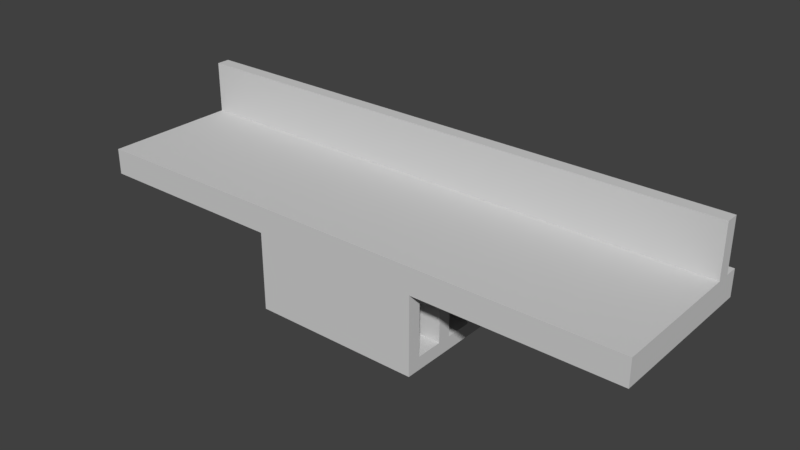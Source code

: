 # Source: tracksegment.blend  (saved by Blender 2.77.0; exported with 4.5.12 LTS)
import bpy
from mathutils import Matrix  # noqa: F401  (used for matrix-valued properties, if any)

bpy.ops.wm.read_factory_settings(use_empty=True)
scene = bpy.context.scene
scene.name = 'Scene'

# ---- collections
col_collection_1 = bpy.data.collections.new('Collection 1'); scene.collection.children.link(col_collection_1)

# ---- materials (node trees are filled in below, after node groups)
mat_0_017 = bpy.data.materials.new('0.017')
mat_0_017.alpha_threshold = 0.0
mat_0_017.use_transparent_shadow = False
mat_0_017.diffuse_color = (0.64, 0.64, 0.64, 1.0)
mat_0_017.specular_color = (0.5, 0.5, 0.5)
mat_0_017.roughness = 0.5
mat_0_017.specular_intensity = 1.0
mat_0_035 = bpy.data.materials.new('0.035')
mat_0_035.alpha_threshold = 0.0
mat_0_035.use_transparent_shadow = False
mat_0_035.diffuse_color = (0.64, 0.64, 0.64, 1.0)
mat_0_035.specular_color = (0.5, 0.5, 0.5)
mat_0_035.roughness = 0.5
mat_0_035.specular_intensity = 1.0
mat_0_002 = bpy.data.materials.new('0.002')
mat_0_002.alpha_threshold = 0.0
mat_0_002.use_transparent_shadow = False
mat_0_002.diffuse_color = (0.64, 0.64, 0.64, 1.0)
mat_0_002.specular_color = (0.5, 0.5, 0.5)
mat_0_002.roughness = 0.5
mat_0_002.specular_intensity = 1.0
mat_0_463 = bpy.data.materials.new('0.463')
mat_0_463.alpha_threshold = 0.0
mat_0_463.use_transparent_shadow = False
mat_0_463.diffuse_color = (0.64, 0.64, 0.64, 1.0)
mat_0_463.specular_color = (0.5, 0.5, 0.5)
mat_0_463.roughness = 0.5
mat_0_463.specular_intensity = 1.0
mat_0_013 = bpy.data.materials.new('0.013')
mat_0_013.alpha_threshold = 0.0
mat_0_013.use_transparent_shadow = False
mat_0_013.diffuse_color = (0.64, 0.64, 0.64, 1.0)
mat_0_013.specular_color = (0.5, 0.5, 0.5)
mat_0_013.roughness = 0.5
mat_0_013.specular_intensity = 1.0
mat_0_010 = bpy.data.materials.new('0.010')
mat_0_010.alpha_threshold = 0.0
mat_0_010.use_transparent_shadow = False
mat_0_010.diffuse_color = (0.64, 0.64, 0.64, 1.0)
mat_0_010.specular_color = (0.5, 0.5, 0.5)
mat_0_010.roughness = 0.5
mat_0_010.specular_intensity = 1.0
mat_0_468 = bpy.data.materials.new('0.468')
mat_0_468.alpha_threshold = 0.0
mat_0_468.use_transparent_shadow = False
mat_0_468.diffuse_color = (0.64, 0.64, 0.64, 1.0)
mat_0_468.specular_color = (0.5, 0.5, 0.5)
mat_0_468.roughness = 0.5
mat_0_468.specular_intensity = 1.0
mat_0_033 = bpy.data.materials.new('0.033')
mat_0_033.alpha_threshold = 0.0
mat_0_033.use_transparent_shadow = False
mat_0_033.diffuse_color = (0.64, 0.64, 0.64, 1.0)
mat_0_033.specular_color = (0.5, 0.5, 0.5)
mat_0_033.roughness = 0.5
mat_0_033.specular_intensity = 1.0
mat_0_059 = bpy.data.materials.new('0.059')
mat_0_059.alpha_threshold = 0.0
mat_0_059.use_transparent_shadow = False
mat_0_059.diffuse_color = (0.64, 0.64, 0.64, 1.0)
mat_0_059.specular_color = (0.5, 0.5, 0.5)
mat_0_059.roughness = 0.5
mat_0_059.specular_intensity = 1.0
mat_0_022 = bpy.data.materials.new('0.022')
mat_0_022.alpha_threshold = 0.0
mat_0_022.use_transparent_shadow = False
mat_0_022.diffuse_color = (0.64, 0.64, 0.64, 1.0)
mat_0_022.specular_color = (0.5, 0.5, 0.5)
mat_0_022.roughness = 0.5
mat_0_022.specular_intensity = 1.0
mat_0_034 = bpy.data.materials.new('0.034')
mat_0_034.alpha_threshold = 0.0
mat_0_034.use_transparent_shadow = False
mat_0_034.diffuse_color = (0.64, 0.64, 0.64, 1.0)
mat_0_034.specular_color = (0.5, 0.5, 0.5)
mat_0_034.roughness = 0.5
mat_0_034.specular_intensity = 1.0
mat_0_049 = bpy.data.materials.new('0.049')
mat_0_049.alpha_threshold = 0.0
mat_0_049.use_transparent_shadow = False
mat_0_049.diffuse_color = (0.64, 0.64, 0.64, 1.0)
mat_0_049.specular_color = (0.5, 0.5, 0.5)
mat_0_049.roughness = 0.5
mat_0_049.specular_intensity = 1.0
mat_0_472 = bpy.data.materials.new('0.472')
mat_0_472.alpha_threshold = 0.0
mat_0_472.use_transparent_shadow = False
mat_0_472.diffuse_color = (0.64, 0.64, 0.64, 1.0)
mat_0_472.specular_color = (0.5, 0.5, 0.5)
mat_0_472.roughness = 0.5
mat_0_472.specular_intensity = 1.0
mat_0_038 = bpy.data.materials.new('0.038')
mat_0_038.alpha_threshold = 0.0
mat_0_038.use_transparent_shadow = False
mat_0_038.diffuse_color = (0.64, 0.64, 0.64, 1.0)
mat_0_038.specular_color = (0.5, 0.5, 0.5)
mat_0_038.roughness = 0.5
mat_0_038.specular_intensity = 1.0
mat_0_051 = bpy.data.materials.new('0.051')
mat_0_051.alpha_threshold = 0.0
mat_0_051.use_transparent_shadow = False
mat_0_051.diffuse_color = (0.64, 0.64, 0.64, 1.0)
mat_0_051.specular_color = (0.5, 0.5, 0.5)
mat_0_051.roughness = 0.5
mat_0_051.specular_intensity = 1.0
mat_0_006 = bpy.data.materials.new('0.006')
mat_0_006.alpha_threshold = 0.0
mat_0_006.use_transparent_shadow = False
mat_0_006.diffuse_color = (0.64, 0.64, 0.64, 1.0)
mat_0_006.specular_color = (0.5, 0.5, 0.5)
mat_0_006.roughness = 0.5
mat_0_006.specular_intensity = 1.0
mat_0_042 = bpy.data.materials.new('0.042')
mat_0_042.alpha_threshold = 0.0
mat_0_042.use_transparent_shadow = False
mat_0_042.diffuse_color = (0.64, 0.64, 0.64, 1.0)
mat_0_042.specular_color = (0.5, 0.5, 0.5)
mat_0_042.roughness = 0.5
mat_0_042.specular_intensity = 1.0
mat_0_464 = bpy.data.materials.new('0.464')
mat_0_464.alpha_threshold = 0.0
mat_0_464.use_transparent_shadow = False
mat_0_464.diffuse_color = (0.64, 0.64, 0.64, 1.0)
mat_0_464.specular_color = (0.5, 0.5, 0.5)
mat_0_464.roughness = 0.5
mat_0_464.specular_intensity = 1.0
mat_0_001 = bpy.data.materials.new('0.001')
mat_0_001.alpha_threshold = 0.0
mat_0_001.use_transparent_shadow = False
mat_0_001.diffuse_color = (0.64, 0.64, 0.64, 1.0)
mat_0_001.specular_color = (0.5, 0.5, 0.5)
mat_0_001.roughness = 0.5
mat_0_001.specular_intensity = 1.0
mat_0_007 = bpy.data.materials.new('0.007')
mat_0_007.alpha_threshold = 0.0
mat_0_007.use_transparent_shadow = False
mat_0_007.diffuse_color = (0.64, 0.64, 0.64, 1.0)
mat_0_007.specular_color = (0.5, 0.5, 0.5)
mat_0_007.roughness = 0.5
mat_0_007.specular_intensity = 1.0
mat_0_048 = bpy.data.materials.new('0.048')
mat_0_048.alpha_threshold = 0.0
mat_0_048.use_transparent_shadow = False
mat_0_048.diffuse_color = (0.64, 0.64, 0.64, 1.0)
mat_0_048.specular_color = (0.5, 0.5, 0.5)
mat_0_048.roughness = 0.5
mat_0_048.specular_intensity = 1.0
mat_0_461 = bpy.data.materials.new('0.461')
mat_0_461.alpha_threshold = 0.0
mat_0_461.use_transparent_shadow = False
mat_0_461.diffuse_color = (0.64, 0.64, 0.64, 1.0)
mat_0_461.specular_color = (0.5, 0.5, 0.5)
mat_0_461.roughness = 0.5
mat_0_461.specular_intensity = 1.0
mat_0_470 = bpy.data.materials.new('0.470')
mat_0_470.alpha_threshold = 0.0
mat_0_470.use_transparent_shadow = False
mat_0_470.diffuse_color = (0.64, 0.64, 0.64, 1.0)
mat_0_470.specular_color = (0.5, 0.5, 0.5)
mat_0_470.roughness = 0.5
mat_0_470.specular_intensity = 1.0
mat_0_008 = bpy.data.materials.new('0.008')
mat_0_008.alpha_threshold = 0.0
mat_0_008.use_transparent_shadow = False
mat_0_008.diffuse_color = (0.64, 0.64, 0.64, 1.0)
mat_0_008.specular_color = (0.5, 0.5, 0.5)
mat_0_008.roughness = 0.5
mat_0_008.specular_intensity = 1.0
mat_0_009 = bpy.data.materials.new('0.009')
mat_0_009.alpha_threshold = 0.0
mat_0_009.use_transparent_shadow = False
mat_0_009.diffuse_color = (0.64, 0.64, 0.64, 1.0)
mat_0_009.specular_color = (0.5, 0.5, 0.5)
mat_0_009.roughness = 0.5
mat_0_009.specular_intensity = 1.0
mat_0_014 = bpy.data.materials.new('0.014')
mat_0_014.alpha_threshold = 0.0
mat_0_014.use_transparent_shadow = False
mat_0_014.diffuse_color = (0.64, 0.64, 0.64, 1.0)
mat_0_014.specular_color = (0.5, 0.5, 0.5)
mat_0_014.roughness = 0.5
mat_0_014.specular_intensity = 1.0
mat_0_462 = bpy.data.materials.new('0.462')
mat_0_462.alpha_threshold = 0.0
mat_0_462.use_transparent_shadow = False
mat_0_462.diffuse_color = (0.64, 0.64, 0.64, 1.0)
mat_0_462.specular_color = (0.5, 0.5, 0.5)
mat_0_462.roughness = 0.5
mat_0_462.specular_intensity = 1.0
mat_0_476 = bpy.data.materials.new('0.476')
mat_0_476.alpha_threshold = 0.0
mat_0_476.use_transparent_shadow = False
mat_0_476.diffuse_color = (0.64, 0.64, 0.64, 1.0)
mat_0_476.specular_color = (0.5, 0.5, 0.5)
mat_0_476.roughness = 0.5
mat_0_476.specular_intensity = 1.0
mat_0_063 = bpy.data.materials.new('0.063')
mat_0_063.alpha_threshold = 0.0
mat_0_063.use_transparent_shadow = False
mat_0_063.diffuse_color = (0.64, 0.64, 0.64, 1.0)
mat_0_063.specular_color = (0.5, 0.5, 0.5)
mat_0_063.roughness = 0.5
mat_0_063.specular_intensity = 1.0
mat_0_016 = bpy.data.materials.new('0.016')
mat_0_016.alpha_threshold = 0.0
mat_0_016.use_transparent_shadow = False
mat_0_016.diffuse_color = (0.64, 0.64, 0.64, 1.0)
mat_0_016.specular_color = (0.5, 0.5, 0.5)
mat_0_016.roughness = 0.5
mat_0_016.specular_intensity = 1.0
mat_0_043 = bpy.data.materials.new('0.043')
mat_0_043.alpha_threshold = 0.0
mat_0_043.use_transparent_shadow = False
mat_0_043.diffuse_color = (0.64, 0.64, 0.64, 1.0)
mat_0_043.specular_color = (0.5, 0.5, 0.5)
mat_0_043.roughness = 0.5
mat_0_043.specular_intensity = 1.0
mat_0_041 = bpy.data.materials.new('0.041')
mat_0_041.alpha_threshold = 0.0
mat_0_041.use_transparent_shadow = False
mat_0_041.diffuse_color = (0.64, 0.64, 0.64, 1.0)
mat_0_041.specular_color = (0.5, 0.5, 0.5)
mat_0_041.roughness = 0.5
mat_0_041.specular_intensity = 1.0
mat_0_018 = bpy.data.materials.new('0.018')
mat_0_018.alpha_threshold = 0.0
mat_0_018.use_transparent_shadow = False
mat_0_018.diffuse_color = (0.64, 0.64, 0.64, 1.0)
mat_0_018.specular_color = (0.5, 0.5, 0.5)
mat_0_018.roughness = 0.5
mat_0_018.specular_intensity = 1.0
mat_0_012 = bpy.data.materials.new('0.012')
mat_0_012.alpha_threshold = 0.0
mat_0_012.use_transparent_shadow = False
mat_0_012.diffuse_color = (0.64, 0.64, 0.64, 1.0)
mat_0_012.specular_color = (0.5, 0.5, 0.5)
mat_0_012.roughness = 0.5
mat_0_012.specular_intensity = 1.0
mat_0_021 = bpy.data.materials.new('0.021')
mat_0_021.alpha_threshold = 0.0
mat_0_021.use_transparent_shadow = False
mat_0_021.diffuse_color = (0.64, 0.64, 0.64, 1.0)
mat_0_021.specular_color = (0.5, 0.5, 0.5)
mat_0_021.roughness = 0.5
mat_0_021.specular_intensity = 1.0
mat_0_477 = bpy.data.materials.new('0.477')
mat_0_477.alpha_threshold = 0.0
mat_0_477.use_transparent_shadow = False
mat_0_477.diffuse_color = (0.64, 0.64, 0.64, 1.0)
mat_0_477.specular_color = (0.5, 0.5, 0.5)
mat_0_477.roughness = 0.5
mat_0_477.specular_intensity = 1.0
mat_0_466 = bpy.data.materials.new('0.466')
mat_0_466.alpha_threshold = 0.0
mat_0_466.use_transparent_shadow = False
mat_0_466.diffuse_color = (0.64, 0.64, 0.64, 1.0)
mat_0_466.specular_color = (0.5, 0.5, 0.5)
mat_0_466.roughness = 0.5
mat_0_466.specular_intensity = 1.0
mat_0_060 = bpy.data.materials.new('0.060')
mat_0_060.alpha_threshold = 0.0
mat_0_060.use_transparent_shadow = False
mat_0_060.diffuse_color = (0.64, 0.64, 0.64, 1.0)
mat_0_060.specular_color = (0.5, 0.5, 0.5)
mat_0_060.roughness = 0.5
mat_0_060.specular_intensity = 1.0
mat_0_473 = bpy.data.materials.new('0.473')
mat_0_473.alpha_threshold = 0.0
mat_0_473.use_transparent_shadow = False
mat_0_473.diffuse_color = (0.64, 0.64, 0.64, 1.0)
mat_0_473.specular_color = (0.5, 0.5, 0.5)
mat_0_473.roughness = 0.5
mat_0_473.specular_intensity = 1.0
mat_0_465 = bpy.data.materials.new('0.465')
mat_0_465.alpha_threshold = 0.0
mat_0_465.use_transparent_shadow = False
mat_0_465.diffuse_color = (0.64, 0.64, 0.64, 1.0)
mat_0_465.specular_color = (0.5, 0.5, 0.5)
mat_0_465.roughness = 0.5
mat_0_465.specular_intensity = 1.0
mat_0_058 = bpy.data.materials.new('0.058')
mat_0_058.alpha_threshold = 0.0
mat_0_058.use_transparent_shadow = False
mat_0_058.diffuse_color = (0.64, 0.64, 0.64, 1.0)
mat_0_058.specular_color = (0.5, 0.5, 0.5)
mat_0_058.roughness = 0.5
mat_0_058.specular_intensity = 1.0
mat_0_480 = bpy.data.materials.new('0.480')
mat_0_480.alpha_threshold = 0.0
mat_0_480.use_transparent_shadow = False
mat_0_480.diffuse_color = (0.64, 0.64, 0.64, 1.0)
mat_0_480.specular_color = (0.5, 0.5, 0.5)
mat_0_480.roughness = 0.5
mat_0_480.specular_intensity = 1.0
mat_0_061 = bpy.data.materials.new('0.061')
mat_0_061.alpha_threshold = 0.0
mat_0_061.use_transparent_shadow = False
mat_0_061.diffuse_color = (0.64, 0.64, 0.64, 1.0)
mat_0_061.specular_color = (0.5, 0.5, 0.5)
mat_0_061.roughness = 0.5
mat_0_061.specular_intensity = 1.0
mat_0_046 = bpy.data.materials.new('0.046')
mat_0_046.alpha_threshold = 0.0
mat_0_046.use_transparent_shadow = False
mat_0_046.diffuse_color = (0.64, 0.64, 0.64, 1.0)
mat_0_046.specular_color = (0.5, 0.5, 0.5)
mat_0_046.roughness = 0.5
mat_0_046.specular_intensity = 1.0
mat_0_029 = bpy.data.materials.new('0.029')
mat_0_029.alpha_threshold = 0.0
mat_0_029.use_transparent_shadow = False
mat_0_029.diffuse_color = (0.64, 0.64, 0.64, 1.0)
mat_0_029.specular_color = (0.5, 0.5, 0.5)
mat_0_029.roughness = 0.5
mat_0_029.specular_intensity = 1.0
mat_0_478 = bpy.data.materials.new('0.478')
mat_0_478.alpha_threshold = 0.0
mat_0_478.use_transparent_shadow = False
mat_0_478.diffuse_color = (0.64, 0.64, 0.64, 1.0)
mat_0_478.specular_color = (0.5, 0.5, 0.5)
mat_0_478.roughness = 0.5
mat_0_478.specular_intensity = 1.0
mat_0_011 = bpy.data.materials.new('0.011')
mat_0_011.alpha_threshold = 0.0
mat_0_011.use_transparent_shadow = False
mat_0_011.diffuse_color = (0.64, 0.64, 0.64, 1.0)
mat_0_011.specular_color = (0.5, 0.5, 0.5)
mat_0_011.roughness = 0.5
mat_0_011.specular_intensity = 1.0
mat_0_019 = bpy.data.materials.new('0.019')
mat_0_019.alpha_threshold = 0.0
mat_0_019.use_transparent_shadow = False
mat_0_019.diffuse_color = (0.64, 0.64, 0.64, 1.0)
mat_0_019.specular_color = (0.5, 0.5, 0.5)
mat_0_019.roughness = 0.5
mat_0_019.specular_intensity = 1.0
mat_0_023 = bpy.data.materials.new('0.023')
mat_0_023.alpha_threshold = 0.0
mat_0_023.use_transparent_shadow = False
mat_0_023.diffuse_color = (0.64, 0.64, 0.64, 1.0)
mat_0_023.specular_color = (0.5, 0.5, 0.5)
mat_0_023.roughness = 0.5
mat_0_023.specular_intensity = 1.0
mat_0_467 = bpy.data.materials.new('0.467')
mat_0_467.alpha_threshold = 0.0
mat_0_467.use_transparent_shadow = False
mat_0_467.diffuse_color = (0.64, 0.64, 0.64, 1.0)
mat_0_467.specular_color = (0.5, 0.5, 0.5)
mat_0_467.roughness = 0.5
mat_0_467.specular_intensity = 1.0
mat_0_469 = bpy.data.materials.new('0.469')
mat_0_469.alpha_threshold = 0.0
mat_0_469.use_transparent_shadow = False
mat_0_469.diffuse_color = (0.64, 0.64, 0.64, 1.0)
mat_0_469.specular_color = (0.5, 0.5, 0.5)
mat_0_469.roughness = 0.5
mat_0_469.specular_intensity = 1.0
mat_0_056 = bpy.data.materials.new('0.056')
mat_0_056.alpha_threshold = 0.0
mat_0_056.use_transparent_shadow = False
mat_0_056.diffuse_color = (0.64, 0.64, 0.64, 1.0)
mat_0_056.specular_color = (0.5, 0.5, 0.5)
mat_0_056.roughness = 0.5
mat_0_056.specular_intensity = 1.0
mat_0_047 = bpy.data.materials.new('0.047')
mat_0_047.alpha_threshold = 0.0
mat_0_047.use_transparent_shadow = False
mat_0_047.diffuse_color = (0.64, 0.64, 0.64, 1.0)
mat_0_047.specular_color = (0.5, 0.5, 0.5)
mat_0_047.roughness = 0.5
mat_0_047.specular_intensity = 1.0
mat_0_036 = bpy.data.materials.new('0.036')
mat_0_036.alpha_threshold = 0.0
mat_0_036.use_transparent_shadow = False
mat_0_036.diffuse_color = (0.64, 0.64, 0.64, 1.0)
mat_0_036.specular_color = (0.5, 0.5, 0.5)
mat_0_036.roughness = 0.5
mat_0_036.specular_intensity = 1.0
mat_0_024 = bpy.data.materials.new('0.024')
mat_0_024.alpha_threshold = 0.0
mat_0_024.use_transparent_shadow = False
mat_0_024.diffuse_color = (0.64, 0.64, 0.64, 1.0)
mat_0_024.specular_color = (0.5, 0.5, 0.5)
mat_0_024.roughness = 0.5
mat_0_024.specular_intensity = 1.0
mat_0_459 = bpy.data.materials.new('0.459')
mat_0_459.alpha_threshold = 0.0
mat_0_459.use_transparent_shadow = False
mat_0_459.diffuse_color = (0.64, 0.64, 0.64, 1.0)
mat_0_459.specular_color = (0.5, 0.5, 0.5)
mat_0_459.roughness = 0.5
mat_0_459.specular_intensity = 1.0
mat_0_055 = bpy.data.materials.new('0.055')
mat_0_055.alpha_threshold = 0.0
mat_0_055.use_transparent_shadow = False
mat_0_055.diffuse_color = (0.64, 0.64, 0.64, 1.0)
mat_0_055.specular_color = (0.5, 0.5, 0.5)
mat_0_055.roughness = 0.5
mat_0_055.specular_intensity = 1.0
mat_0_031 = bpy.data.materials.new('0.031')
mat_0_031.alpha_threshold = 0.0
mat_0_031.use_transparent_shadow = False
mat_0_031.diffuse_color = (0.64, 0.64, 0.64, 1.0)
mat_0_031.specular_color = (0.5, 0.5, 0.5)
mat_0_031.roughness = 0.5
mat_0_031.specular_intensity = 1.0
mat_0_471 = bpy.data.materials.new('0.471')
mat_0_471.alpha_threshold = 0.0
mat_0_471.use_transparent_shadow = False
mat_0_471.diffuse_color = (0.64, 0.64, 0.64, 1.0)
mat_0_471.specular_color = (0.5, 0.5, 0.5)
mat_0_471.roughness = 0.5
mat_0_471.specular_intensity = 1.0
mat_0_053 = bpy.data.materials.new('0.053')
mat_0_053.alpha_threshold = 0.0
mat_0_053.use_transparent_shadow = False
mat_0_053.diffuse_color = (0.64, 0.64, 0.64, 1.0)
mat_0_053.specular_color = (0.5, 0.5, 0.5)
mat_0_053.roughness = 0.5
mat_0_053.specular_intensity = 1.0
mat_0_054 = bpy.data.materials.new('0.054')
mat_0_054.alpha_threshold = 0.0
mat_0_054.use_transparent_shadow = False
mat_0_054.diffuse_color = (0.64, 0.64, 0.64, 1.0)
mat_0_054.specular_color = (0.5, 0.5, 0.5)
mat_0_054.roughness = 0.5
mat_0_054.specular_intensity = 1.0
mat_0_015 = bpy.data.materials.new('0.015')
mat_0_015.alpha_threshold = 0.0
mat_0_015.use_transparent_shadow = False
mat_0_015.diffuse_color = (0.64, 0.64, 0.64, 1.0)
mat_0_015.specular_color = (0.5, 0.5, 0.5)
mat_0_015.roughness = 0.5
mat_0_015.specular_intensity = 1.0
mat_0_004 = bpy.data.materials.new('0.004')
mat_0_004.alpha_threshold = 0.0
mat_0_004.use_transparent_shadow = False
mat_0_004.diffuse_color = (0.64, 0.64, 0.64, 1.0)
mat_0_004.specular_color = (0.5, 0.5, 0.5)
mat_0_004.roughness = 0.5
mat_0_004.specular_intensity = 1.0
mat_0_025 = bpy.data.materials.new('0.025')
mat_0_025.alpha_threshold = 0.0
mat_0_025.use_transparent_shadow = False
mat_0_025.diffuse_color = (0.64, 0.64, 0.64, 1.0)
mat_0_025.specular_color = (0.5, 0.5, 0.5)
mat_0_025.roughness = 0.5
mat_0_025.specular_intensity = 1.0
mat_0_026 = bpy.data.materials.new('0.026')
mat_0_026.alpha_threshold = 0.0
mat_0_026.use_transparent_shadow = False
mat_0_026.diffuse_color = (0.64, 0.64, 0.64, 1.0)
mat_0_026.specular_color = (0.5, 0.5, 0.5)
mat_0_026.roughness = 0.5
mat_0_026.specular_intensity = 1.0
mat_0_057 = bpy.data.materials.new('0.057')
mat_0_057.alpha_threshold = 0.0
mat_0_057.use_transparent_shadow = False
mat_0_057.diffuse_color = (0.64, 0.64, 0.64, 1.0)
mat_0_057.specular_color = (0.5, 0.5, 0.5)
mat_0_057.roughness = 0.5
mat_0_057.specular_intensity = 1.0
mat_0_020 = bpy.data.materials.new('0.020')
mat_0_020.alpha_threshold = 0.0
mat_0_020.use_transparent_shadow = False
mat_0_020.diffuse_color = (0.64, 0.64, 0.64, 1.0)
mat_0_020.specular_color = (0.5, 0.5, 0.5)
mat_0_020.roughness = 0.5
mat_0_020.specular_intensity = 1.0
mat_0_482 = bpy.data.materials.new('0.482')
mat_0_482.alpha_threshold = 0.0
mat_0_482.use_transparent_shadow = False
mat_0_482.diffuse_color = (0.64, 0.64, 0.64, 1.0)
mat_0_482.specular_color = (0.5, 0.5, 0.5)
mat_0_482.roughness = 0.5
mat_0_482.specular_intensity = 1.0
mat_0_040 = bpy.data.materials.new('0.040')
mat_0_040.alpha_threshold = 0.0
mat_0_040.use_transparent_shadow = False
mat_0_040.diffuse_color = (0.64, 0.64, 0.64, 1.0)
mat_0_040.specular_color = (0.5, 0.5, 0.5)
mat_0_040.roughness = 0.5
mat_0_040.specular_intensity = 1.0
mat_0_028 = bpy.data.materials.new('0.028')
mat_0_028.alpha_threshold = 0.0
mat_0_028.use_transparent_shadow = False
mat_0_028.diffuse_color = (0.64, 0.64, 0.64, 1.0)
mat_0_028.specular_color = (0.5, 0.5, 0.5)
mat_0_028.roughness = 0.5
mat_0_028.specular_intensity = 1.0
mat_0_027 = bpy.data.materials.new('0.027')
mat_0_027.alpha_threshold = 0.0
mat_0_027.use_transparent_shadow = False
mat_0_027.diffuse_color = (0.64, 0.64, 0.64, 1.0)
mat_0_027.specular_color = (0.5, 0.5, 0.5)
mat_0_027.roughness = 0.5
mat_0_027.specular_intensity = 1.0
mat_0_032 = bpy.data.materials.new('0.032')
mat_0_032.alpha_threshold = 0.0
mat_0_032.use_transparent_shadow = False
mat_0_032.diffuse_color = (0.64, 0.64, 0.64, 1.0)
mat_0_032.specular_color = (0.5, 0.5, 0.5)
mat_0_032.roughness = 0.5
mat_0_032.specular_intensity = 1.0
mat_0_000 = bpy.data.materials.new('0.000')
mat_0_000.alpha_threshold = 0.0
mat_0_000.use_transparent_shadow = False
mat_0_000.diffuse_color = (0.64, 0.64, 0.64, 1.0)
mat_0_000.specular_color = (0.5, 0.5, 0.5)
mat_0_000.roughness = 0.5
mat_0_000.specular_intensity = 1.0
mat_0_479 = bpy.data.materials.new('0.479')
mat_0_479.alpha_threshold = 0.0
mat_0_479.use_transparent_shadow = False
mat_0_479.diffuse_color = (0.64, 0.64, 0.64, 1.0)
mat_0_479.specular_color = (0.5, 0.5, 0.5)
mat_0_479.roughness = 0.5
mat_0_479.specular_intensity = 1.0
mat_0_005 = bpy.data.materials.new('0.005')
mat_0_005.alpha_threshold = 0.0
mat_0_005.use_transparent_shadow = False
mat_0_005.diffuse_color = (0.64, 0.64, 0.64, 1.0)
mat_0_005.specular_color = (0.5, 0.5, 0.5)
mat_0_005.roughness = 0.5
mat_0_005.specular_intensity = 1.0
mat_0_460 = bpy.data.materials.new('0.460')
mat_0_460.alpha_threshold = 0.0
mat_0_460.use_transparent_shadow = False
mat_0_460.diffuse_color = (0.64, 0.64, 0.64, 1.0)
mat_0_460.specular_color = (0.5, 0.5, 0.5)
mat_0_460.roughness = 0.5
mat_0_460.specular_intensity = 1.0
mat_0_052 = bpy.data.materials.new('0.052')
mat_0_052.alpha_threshold = 0.0
mat_0_052.use_transparent_shadow = False
mat_0_052.diffuse_color = (0.64, 0.64, 0.64, 1.0)
mat_0_052.specular_color = (0.5, 0.5, 0.5)
mat_0_052.roughness = 0.5
mat_0_052.specular_intensity = 1.0
mat_0_045 = bpy.data.materials.new('0.045')
mat_0_045.alpha_threshold = 0.0
mat_0_045.use_transparent_shadow = False
mat_0_045.diffuse_color = (0.64, 0.64, 0.64, 1.0)
mat_0_045.specular_color = (0.5, 0.5, 0.5)
mat_0_045.roughness = 0.5
mat_0_045.specular_intensity = 1.0
mat_0_003 = bpy.data.materials.new('0.003')
mat_0_003.alpha_threshold = 0.0
mat_0_003.use_transparent_shadow = False
mat_0_003.diffuse_color = (0.64, 0.64, 0.64, 1.0)
mat_0_003.specular_color = (0.5, 0.5, 0.5)
mat_0_003.roughness = 0.5
mat_0_003.specular_intensity = 1.0
mat_0_458 = bpy.data.materials.new('0.458')
mat_0_458.alpha_threshold = 0.0
mat_0_458.use_transparent_shadow = False
mat_0_458.diffuse_color = (0.64, 0.64, 0.64, 1.0)
mat_0_458.specular_color = (0.5, 0.5, 0.5)
mat_0_458.roughness = 0.5
mat_0_458.specular_intensity = 1.0
mat_0_475 = bpy.data.materials.new('0.475')
mat_0_475.alpha_threshold = 0.0
mat_0_475.use_transparent_shadow = False
mat_0_475.diffuse_color = (0.64, 0.64, 0.64, 1.0)
mat_0_475.specular_color = (0.5, 0.5, 0.5)
mat_0_475.roughness = 0.5
mat_0_475.specular_intensity = 1.0
mat_0_062 = bpy.data.materials.new('0.062')
mat_0_062.alpha_threshold = 0.0
mat_0_062.use_transparent_shadow = False
mat_0_062.diffuse_color = (0.64, 0.64, 0.64, 1.0)
mat_0_062.specular_color = (0.5, 0.5, 0.5)
mat_0_062.roughness = 0.5
mat_0_062.specular_intensity = 1.0
mat_0_030 = bpy.data.materials.new('0.030')
mat_0_030.alpha_threshold = 0.0
mat_0_030.use_transparent_shadow = False
mat_0_030.diffuse_color = (0.64, 0.64, 0.64, 1.0)
mat_0_030.specular_color = (0.5, 0.5, 0.5)
mat_0_030.roughness = 0.5
mat_0_030.specular_intensity = 1.0
mat_0_044 = bpy.data.materials.new('0.044')
mat_0_044.alpha_threshold = 0.0
mat_0_044.use_transparent_shadow = False
mat_0_044.diffuse_color = (0.64, 0.64, 0.64, 1.0)
mat_0_044.specular_color = (0.5, 0.5, 0.5)
mat_0_044.roughness = 0.5
mat_0_044.specular_intensity = 1.0
mat_0_039 = bpy.data.materials.new('0.039')
mat_0_039.alpha_threshold = 0.0
mat_0_039.use_transparent_shadow = False
mat_0_039.diffuse_color = (0.64, 0.64, 0.64, 1.0)
mat_0_039.specular_color = (0.5, 0.5, 0.5)
mat_0_039.roughness = 0.5
mat_0_039.specular_intensity = 1.0
mat_0_050 = bpy.data.materials.new('0.050')
mat_0_050.alpha_threshold = 0.0
mat_0_050.use_transparent_shadow = False
mat_0_050.diffuse_color = (0.64, 0.64, 0.64, 1.0)
mat_0_050.specular_color = (0.5, 0.5, 0.5)
mat_0_050.roughness = 0.5
mat_0_050.specular_intensity = 1.0
mat_0_481 = bpy.data.materials.new('0.481')
mat_0_481.alpha_threshold = 0.0
mat_0_481.use_transparent_shadow = False
mat_0_481.diffuse_color = (0.64, 0.64, 0.64, 1.0)
mat_0_481.specular_color = (0.5, 0.5, 0.5)
mat_0_481.roughness = 0.5
mat_0_481.specular_intensity = 1.0
mat_0_474 = bpy.data.materials.new('0.474')
mat_0_474.alpha_threshold = 0.0
mat_0_474.use_transparent_shadow = False
mat_0_474.diffuse_color = (0.64, 0.64, 0.64, 1.0)
mat_0_474.specular_color = (0.5, 0.5, 0.5)
mat_0_474.roughness = 0.5
mat_0_474.specular_intensity = 1.0
mat_0_037 = bpy.data.materials.new('0.037')
mat_0_037.alpha_threshold = 0.0
mat_0_037.use_transparent_shadow = False
mat_0_037.diffuse_color = (0.64, 0.64, 0.64, 1.0)
mat_0_037.specular_color = (0.5, 0.5, 0.5)
mat_0_037.roughness = 0.5
mat_0_037.specular_intensity = 1.0

# ---- material node trees

# ---- world
world_world = bpy.data.worlds.new('World'); scene.world = world_world
world_world.color = (0.05088, 0.05088, 0.05088)
world_world.use_sun_shadow = False
world_world.sun_shadow_jitter_overblur = 0.0
world_world.cycles.sampling_method = 'MANUAL'

# ---- meshes
me_body_001 = bpy.data.meshes.new('Body.001')
me_body_001.from_pydata([(0.09944, 0.03054, -0.1516), (-0.1015, 0.03054, -0.1516), (-0.1015, 0.03054, -0.1132), (0.09944, 0.03054, -0.1132), (0.09944, -0.04379, -0.1516), (-0.1015, -0.04379, -0.1516), (-0.1015, -0.04379, -0.1132), (0.09944, -0.04379, -0.1132), (0.1195, 0.04913, -0.1252), (0.1195, 0.04913, 0.1052), (0.1195, 0.03054, 0.1052), (0.1195, 0.03054, -0.1252), (0.4008, 0.08629, -0.1252), (0.4008, 0.08629, 0.1052), (0.4008, 0.04913, 0.1052), (0.4008, 0.04913, -0.1252), (-0.4028, 0.04913, 0.1052), (-0.4028, 0.04913, -0.1252), (0.1396, 0.03054, -0.106), (-0.1417, 0.03054, -0.106), (-0.1417, 0.03054, -0.02918), (0.1396, 0.03054, -0.02918), (0.1195, 0.03054, -0.1252), (-0.1216, 0.03054, -0.1252), (-0.1216, 0.03054, -0.009978), (0.1195, 0.03054, -0.009978), (-0.1216, 0.03054, 0.08603), (0.1195, 0.03054, 0.08603), (0.1195, -0.04379, 0.08603), (-0.1216, -0.04379, 0.08603), (0.1195, 0.03054, 0.02843), (-0.1216, 0.03054, 0.02842), (-0.1216, 0.03054, 0.04763), (0.1195, 0.03054, 0.04763), (0.1195, -0.06238, 0.1052), (-0.1216, -0.06238, 0.1052), (-0.1216, -0.06238, -0.1252), (0.1195, -0.06238, -0.1252), (0.4008, 0.1606, -0.08678), (-0.4028, 0.1606, -0.08679), (-0.4028, 0.08629, -0.08679), (0.4008, 0.08629, -0.08678), (-0.1216, -0.04379, 0.04763), (0.1195, -0.04379, 0.04763), (-0.4028, 0.08629, -0.1252), (-0.4028, 0.08629, 0.1052), (0.1195, -0.04379, -0.1252), (-0.1216, -0.04379, -0.1252), (0.1195, -0.04379, 0.02843), (-0.1216, -0.04379, 0.02843), (0.1195, 0.03054, 0.1052), (0.1195, -0.04379, 0.1052), (-0.1216, -0.04379, 0.1052), (-0.1216, -0.04379, -0.1252), (0.1396, -0.04379, -0.106), (-0.1417, -0.04379, -0.106), (-0.1216, 0.03054, 0.1052), (-0.1216, 0.03054, -0.1252), (-0.4028, 0.08629, -0.106), (0.4008, 0.08629, -0.106), (0.1195, -0.04379, -0.009978), (0.4008, 0.1606, -0.106), (-0.4028, 0.1606, -0.106), (0.1195, -0.04379, -0.1252), (0.1195, -0.04379, 0.1052), (-0.1216, -0.04379, -0.009978), (-0.1216, 0.04913, -0.1252), (0.1396, -0.04379, -0.02918), (-0.1417, -0.04379, -0.02918), (-0.1216, 0.04913, 0.1052), (-0.1216, 0.03054, 0.1052), (-0.1216, -0.04379, 0.1052)], [], [(0, 1, 2, 3), (1, 0, 4, 5), (2, 1, 5, 6), (3, 2, 6, 7), (7, 6, 5, 4), (0, 3, 7, 4), (8, 9, 10, 11), (12, 13, 14, 15), (14, 16, 17, 15), (18, 19, 20, 21), (22, 23, 24, 25), (26, 27, 28, 29), (30, 31, 32, 33), (34, 35, 36, 37), (38, 39, 40, 41), (33, 32, 42, 43), (12, 44, 45, 13), (23, 22, 46, 47), (31, 30, 48, 49), (27, 50, 51, 28), (52, 53, 36, 35), (19, 18, 54, 55), (10, 56, 57, 11), (44, 12, 15, 17), (41, 40, 58, 59), (30, 33, 43, 48), (22, 25, 60, 46), (61, 62, 39, 38), (63, 64, 34, 37), (32, 31, 49, 42), (60, 65, 47, 46), (25, 24, 65, 60), (13, 45, 16, 14), (66, 8, 11, 57), (62, 61, 59, 58), (64, 52, 35, 34), (67, 68, 55, 54), (63, 53, 52, 64), (39, 62, 58, 40), (69, 66, 57, 56), (20, 19, 55, 68), (53, 63, 37, 36), (27, 26, 70, 50), (70, 26, 29, 71), (51, 71, 29, 28), (61, 38, 41, 59), (9, 69, 56, 10), (45, 44, 17, 16), (50, 70, 71, 51), (8, 66, 69, 9), (18, 21, 67, 54), (21, 20, 68, 67), (43, 42, 49, 48), (24, 23, 47, 65)])
me_body_001.polygons.foreach_set('use_smooth', [True] * 54)
me_body_001.polygons.foreach_set('material_index', [12, 12, 12, 12, 12, 12, 80, 80, 80, 80, 80, 80, 80, 80, 80, 80, 80, 80, 80, 80, 80, 80, 80, 80, 80, 80, 80, 80, 80, 80, 80, 80, 80, 80, 80, 80, 80, 80, 80, 80, 80, 80, 80, 80, 80, 80, 80, 80, 80, 80, 80, 80, 80, 80])
_k = set([(0, 1), (0, 3), (0, 4), (1, 2), (1, 5), (2, 3), (2, 6), (3, 7), (4, 5), (4, 7), (5, 6), (6, 7), (8, 9), (8, 11), (8, 66), (9, 10), (9, 69), (10, 11), (10, 56), (11, 57), (12, 13), (12, 15), (12, 44), (13, 14), (13, 45), (14, 15), (14, 16), (15, 17), (16, 17), (16, 45), (17, 44), (18, 19), (18, 21), (18, 54), (19, 20), (19, 55), (20, 21), (20, 68), (21, 67), (22, 23), (22, 25), (22, 46), (23, 24), (23, 47), (24, 25), (24, 65), (25, 60), (26, 27), (26, 29), (26, 70), (27, 28), (27, 50), (28, 29), (28, 51), (29, 71), (30, 31), (30, 33), (30, 48), (31, 32), (31, 49), (32, 33), (32, 42), (33, 43), (34, 35), (34, 37), (34, 64), (35, 36), (35, 52), (36, 37), (36, 53), (37, 63), (38, 39), (38, 41), (38, 61), (39, 40), (39, 62), (40, 41), (40, 58), (41, 59), (42, 43), (42, 49), (43, 48), (44, 45), (46, 47), (46, 60), (47, 65), (48, 49), (50, 51), (50, 70), (51, 71), (52, 53), (52, 64), (53, 63), (54, 55), (54, 67), (55, 68), (56, 57), (56, 69), (57, 66), (58, 59), (58, 62), (59, 61), (60, 65), (61, 62), (63, 64), (66, 69), (67, 68), (70, 71)])
me_body_001.attributes.new('sharp_edge', 'BOOLEAN', 'EDGE').data.foreach_set('value', [ (min(e.vertices), max(e.vertices)) in _k for e in me_body_001.edges])
_uv = me_body_001.uv_layers.new(name='UVMap')
_uv.uv.foreach_set('vector', [0.6344, 0.65, 0.6344, 0.6688, 0.6281, 0.6688, 0.6281, 0.65, 0.6344, 0.65, 0.6344, 0.6688, 0.6281, 0.6688, 0.6281, 0.65, 0.6344, 0.65, 0.6344, 0.6688, 0.6281, 0.6688, 0.6281, 0.65, 0.6344, 0.65, 0.6344, 0.6688, 0.6281, 0.6688, 0.6281, 0.65, 0.6344, 0.65, 0.6344, 0.6688, 0.6281, 0.6688, 0.6281, 0.65, 0.6344, 0.65, 0.6344, 0.6688, 0.6281, 0.6688, 0.6281, 0.65, 0.6297, 0.65, 0.6297, 0.6688, 0.6281, 0.6688, 0.6281, 0.65, 0.6313, 0.6063, 0.6313, 0.6688, 0.6281, 0.6688, 0.6281, 0.6063, 0.6313, 0.6063, 0.6313, 0.6688, 0.6281, 0.6688, 0.6281, 0.6063, 0.00625, 0.6406, 0.00625, 0.6625, 0.0, 0.6625, 0.0, 0.6406, 0.6344, 0.65, 0.6344, 0.6688, 0.6281, 0.6688, 0.6281, 0.65, 0.6344, 0.65, 0.6344, 0.6688, 0.6281, 0.6688, 0.6281, 0.65, 0.6344, 0.65, 0.6344, 0.6688, 0.6281, 0.6688, 0.6281, 0.65, 0.6297, 0.65, 0.6297, 0.6688, 0.6281, 0.6688, 0.6281, 0.65, 0.6344, 0.6063, 0.6344, 0.6688, 0.6281, 0.6688, 0.6281, 0.6063, 0.6344, 0.65, 0.6344, 0.6688, 0.6281, 0.6688, 0.6281, 0.65, 0.6313, 0.6063, 0.6313, 0.6688, 0.6281, 0.6688, 0.6281, 0.6063, 0.6344, 0.65, 0.6344, 0.6688, 0.6281, 0.6688, 0.6281, 0.65, 0.6344, 0.65, 0.6344, 0.6688, 0.6281, 0.6688, 0.6281, 0.65, 0.6344, 0.65, 0.6344, 0.6688, 0.6281, 0.6688, 0.6281, 0.65, 0.6297, 0.65, 0.6297, 0.6688, 0.6281, 0.6688, 0.6281, 0.65, 0.00625, 0.6406, 0.00625, 0.6625, 0.0, 0.6625, 0.0, 0.6406, 0.6297, 0.65, 0.6297, 0.6688, 0.6281, 0.6688, 0.6281, 0.65, 0.6313, 0.6063, 0.6313, 0.6688, 0.6281, 0.6688, 0.6281, 0.6063, 0.6344, 0.6063, 0.6344, 0.6688, 0.6281, 0.6688, 0.6281, 0.6063, 0.6344, 0.65, 0.6344, 0.6688, 0.6281, 0.6688, 0.6281, 0.65, 0.6344, 0.65, 0.6344, 0.6688, 0.6281, 0.6688, 0.6281, 0.65, 0.6344, 0.6063, 0.6344, 0.6688, 0.6281, 0.6688, 0.6281, 0.6063, 0.6297, 0.65, 0.6297, 0.6688, 0.6281, 0.6688, 0.6281, 0.65, 0.6344, 0.65, 0.6344, 0.6688, 0.6281, 0.6688, 0.6281, 0.65, 0.6344, 0.65, 0.6344, 0.6688, 0.6281, 0.6688, 0.6281, 0.65, 0.6344, 0.65, 0.6344, 0.6688, 0.6281, 0.6688, 0.6281, 0.65, 0.6313, 0.6063, 0.6313, 0.6688, 0.6281, 0.6688, 0.6281, 0.6063, 0.6297, 0.65, 0.6297, 0.6688, 0.6281, 0.6688, 0.6281, 0.65, 0.6344, 0.6063, 0.6344, 0.6688, 0.6281, 0.6688, 0.6281, 0.6063, 0.6297, 0.65, 0.6297, 0.6688, 0.6281, 0.6688, 0.6281, 0.65, 0.00625, 0.6406, 0.00625, 0.6625, 0.0, 0.6625, 0.0, 0.6406, 0.6297, 0.65, 0.6297, 0.6688, 0.6281, 0.6688, 0.6281, 0.65, 0.6344, 0.6063, 0.6344, 0.6688, 0.6281, 0.6688, 0.6281, 0.6063, 0.6297, 0.65, 0.6297, 0.6688, 0.6281, 0.6688, 0.6281, 0.65, 0.00625, 0.6406, 0.00625, 0.6625, 0.0, 0.6625, 0.0, 0.6406, 0.6297, 0.65, 0.6297, 0.6688, 0.6281, 0.6688, 0.6281, 0.65, 0.6344, 0.65, 0.6344, 0.6688, 0.6281, 0.6688, 0.6281, 0.65, 0.6344, 0.65, 0.6344, 0.6688, 0.6281, 0.6688, 0.6281, 0.65, 0.6344, 0.65, 0.6344, 0.6688, 0.6281, 0.6688, 0.6281, 0.65, 0.6344, 0.6063, 0.6344, 0.6688, 0.6281, 0.6688, 0.6281, 0.6063, 0.6297, 0.65, 0.6297, 0.6688, 0.6281, 0.6688, 0.6281, 0.65, 0.6313, 0.6063, 0.6313, 0.6688, 0.6281, 0.6688, 0.6281, 0.6063, 0.6344, 0.65, 0.6344, 0.6688, 0.6281, 0.6688, 0.6281, 0.65, 0.6297, 0.65, 0.6297, 0.6688, 0.6281, 0.6688, 0.6281, 0.65, 0.00625, 0.6406, 0.00625, 0.6625, 0.0, 0.6625, 0.0, 0.6406, 0.00625, 0.6406, 0.00625, 0.6625, 0.0, 0.6625, 0.0, 0.6406, 0.6344, 0.65, 0.6344, 0.6688, 0.6281, 0.6688, 0.6281, 0.65, 0.6344, 0.65, 0.6344, 0.6688, 0.6281, 0.6688, 0.6281, 0.65])
me_body_001.materials.append(mat_0_017)
me_body_001.materials.append(mat_0_035)
me_body_001.materials.append(mat_0_002)
me_body_001.materials.append(mat_0_463)
me_body_001.materials.append(mat_0_013)
me_body_001.materials.append(mat_0_010)
me_body_001.materials.append(mat_0_468)
me_body_001.materials.append(mat_0_033)
me_body_001.materials.append(mat_0_059)
me_body_001.materials.append(mat_0_022)
me_body_001.materials.append(mat_0_034)
me_body_001.materials.append(mat_0_049)
me_body_001.materials.append(mat_0_472)
me_body_001.materials.append(mat_0_038)
me_body_001.materials.append(mat_0_051)
me_body_001.materials.append(mat_0_006)
me_body_001.materials.append(mat_0_042)
me_body_001.materials.append(mat_0_464)
me_body_001.materials.append(mat_0_001)
me_body_001.materials.append(mat_0_007)
me_body_001.materials.append(mat_0_048)
me_body_001.materials.append(mat_0_461)
me_body_001.materials.append(mat_0_470)
me_body_001.materials.append(mat_0_008)
me_body_001.materials.append(mat_0_009)
me_body_001.materials.append(mat_0_014)
me_body_001.materials.append(mat_0_462)
me_body_001.materials.append(mat_0_476)
me_body_001.materials.append(mat_0_063)
me_body_001.materials.append(mat_0_016)
me_body_001.materials.append(mat_0_043)
me_body_001.materials.append(mat_0_041)
me_body_001.materials.append(mat_0_018)
me_body_001.materials.append(mat_0_012)
me_body_001.materials.append(mat_0_021)
me_body_001.materials.append(mat_0_477)
me_body_001.materials.append(mat_0_466)
me_body_001.materials.append(mat_0_060)
me_body_001.materials.append(mat_0_473)
me_body_001.materials.append(mat_0_465)
me_body_001.materials.append(mat_0_058)
me_body_001.materials.append(mat_0_480)
me_body_001.materials.append(mat_0_061)
me_body_001.materials.append(mat_0_046)
me_body_001.materials.append(mat_0_029)
me_body_001.materials.append(mat_0_478)
me_body_001.materials.append(mat_0_011)
me_body_001.materials.append(mat_0_019)
me_body_001.materials.append(mat_0_023)
me_body_001.materials.append(mat_0_467)
me_body_001.materials.append(mat_0_469)
me_body_001.materials.append(mat_0_056)
me_body_001.materials.append(mat_0_047)
me_body_001.materials.append(mat_0_036)
me_body_001.materials.append(mat_0_024)
me_body_001.materials.append(mat_0_459)
me_body_001.materials.append(mat_0_055)
me_body_001.materials.append(mat_0_031)
me_body_001.materials.append(mat_0_471)
me_body_001.materials.append(mat_0_053)
me_body_001.materials.append(mat_0_054)
me_body_001.materials.append(mat_0_015)
me_body_001.materials.append(mat_0_004)
me_body_001.materials.append(mat_0_025)
me_body_001.materials.append(mat_0_026)
me_body_001.materials.append(mat_0_057)
me_body_001.materials.append(mat_0_020)
me_body_001.materials.append(mat_0_482)
me_body_001.materials.append(mat_0_040)
me_body_001.materials.append(mat_0_028)
me_body_001.materials.append(mat_0_027)
me_body_001.materials.append(mat_0_032)
me_body_001.materials.append(mat_0_000)
me_body_001.materials.append(mat_0_479)
me_body_001.materials.append(mat_0_005)
me_body_001.materials.append(mat_0_460)
me_body_001.materials.append(mat_0_052)
me_body_001.materials.append(mat_0_045)
me_body_001.materials.append(mat_0_003)
me_body_001.materials.append(mat_0_458)
me_body_001.materials.append(mat_0_475)
me_body_001.materials.append(mat_0_062)
me_body_001.materials.append(mat_0_030)
me_body_001.materials.append(mat_0_044)
me_body_001.materials.append(mat_0_039)
me_body_001.materials.append(mat_0_050)
me_body_001.materials.append(mat_0_481)
me_body_001.materials.append(mat_0_474)
me_body_001.materials.append(mat_0_037)
me_body_001.use_remesh_preserve_volume = False
me_body_001.use_remesh_preserve_attributes = False
me_body_001.use_mirror_vertex_groups = False
me_body_001.update()
me_body_001.normals_split_custom_set([tuple(v) for v in zip(*[iter([0.0, 1.0, 0.0, 0.0, 1.0, 0.0, 0.0, 1.0, 0.0, 0.0, 1.0, 0.0, 0.0, 0.0, -1.0, 0.0, 0.0, -1.0, 0.0, 0.0, -1.0, 0.0, 0.0, -1.0, -1.0, 0.0, 0.0, -1.0, 0.0, 0.0, -1.0, 0.0, 0.0, -1.0, 0.0, 0.0, 0.0, 0.0, 1.0, 0.0, 0.0, 1.0, 0.0, 0.0, 1.0, 0.0, 0.0, 1.0, 0.0, -1.0, 0.0, 0.0, -1.0, 0.0, 0.0, -1.0, 0.0, 0.0, -1.0, 0.0, 1.0, 0.0, 0.0, 1.0, 0.0, 0.0, 1.0, 0.0, 0.0, 1.0, 0.0, 0.0, 1.0, 0.0, 0.0, 1.0, 0.0, 0.0, 1.0, 0.0, 0.0, 1.0, 0.0, 0.0, 1.0, 0.0, 0.0, 1.0, 0.0, 0.0, 1.0, 0.0, 0.0, 1.0, 0.0, 0.0, 0.0, -1.0, 0.0, 0.0, -1.0, 0.0, 0.0, -1.0, 0.0, 0.0, -1.0, 0.0, 0.0, 1.0, 0.0, 0.0, 1.0, 0.0, 0.0, 1.0, 0.0, 0.0, 1.0, 0.0, 0.0, 1.0, 0.0, 0.0, 1.0, 0.0, 0.0, 1.0, 0.0, 0.0, 1.0, 0.0, 2.027e-06, -6.615e-06, -1.0, 2.027e-06, -6.615e-06, -1.0, 2.027e-06, -6.615e-06, -1.0, 2.027e-06, -6.615e-06, -1.0, 0.0, 1.0, 0.0, 0.0, 1.0, 0.0, 0.0, 1.0, 0.0, 0.0, 1.0, 0.0, 0.0, -1.0, 0.0, 0.0, -1.0, 0.0, 0.0, -1.0, 0.0, 0.0, -1.0, 0.0, -1.263e-06, 0.0, 1.0, -1.263e-06, 0.0, 1.0, -1.263e-06, 0.0, 1.0, -1.263e-06, 0.0, 1.0, -2.092e-06, 6.816e-06, 1.0, -2.092e-06, 6.816e-06, 1.0, -2.092e-06, 6.816e-06, 1.0, -2.092e-06, 6.816e-06, 1.0, 0.0, 1.0, 0.0, 0.0, 1.0, 0.0, 0.0, 1.0, 0.0, 0.0, 1.0, 0.0, 0.0, 0.0, -1.0, 0.0, 0.0, -1.0, 0.0, 0.0, -1.0, 0.0, 0.0, -1.0, 2.04e-06, -6.615e-06, -1.0, 2.04e-06, -6.615e-06, -1.0, 2.04e-06, -6.615e-06, -1.0, 2.04e-06, -6.615e-06, -1.0, 1.0, 0.0, 0.0, 1.0, 0.0, 0.0, 1.0, 0.0, 0.0, 1.0, 0.0, 0.0, -1.0, 0.0, 0.0, -1.0, 0.0, 0.0, -1.0, 0.0, 0.0, -1.0, 0.0, 0.0, 0.0, 0.0, -1.0, 0.0, 0.0, -1.0, 0.0, 0.0, -1.0, 0.0, 0.0, -1.0, 0.0, -1.0, 0.0, 0.0, -1.0, 0.0, 0.0, -1.0, 0.0, 0.0, -1.0, 0.0, 0.0, 0.0, -1.0, 0.0, 0.0, -1.0, 0.0, 0.0, -1.0, 0.0, 0.0, -1.0, 0.0, -1.0, 0.0, 0.0, -1.0, 0.0, 0.0, -1.0, 0.0, 0.0, -1.0, 0.0, 1.0, 0.0, 0.0, 1.0, 0.0, 0.0, 1.0, 0.0, 0.0, 1.0, 0.0, 0.0, 1.0, 0.0, 0.0, 1.0, 0.0, 0.0, 1.0, 0.0, 0.0, 1.0, 0.0, 0.0, 0.0, 1.0, 0.0, 0.0, 1.0, 0.0, 0.0, 1.0, 0.0, 0.0, 1.0, 0.0, 1.0, 0.0, 0.0, 1.0, 0.0, 0.0, 1.0, 0.0, 0.0, 1.0, 0.0, 0.0, -1.0, -1.631e-07, 0.0, -1.0, -1.631e-07, 0.0, -1.0, -1.631e-07, 0.0, -1.0, -1.631e-07, 0.0, 0.0, -1.0, 0.0, 0.0, -1.0, 0.0, 0.0, -1.0, 0.0, 0.0, -1.0, 0.0, 0.0, 0.0, 1.0, 0.0, 0.0, 1.0, 0.0, 0.0, 1.0, 0.0, 0.0, 1.0, -1.263e-06, 0.0, 1.0, -1.263e-06, 0.0, 1.0, -1.263e-06, 0.0, 1.0, -1.263e-06, 0.0, 1.0, 0.0, 0.0, -1.0, 0.0, 0.0, -1.0, 0.0, 0.0, -1.0, 0.0, 0.0, -1.0, 1.232e-06, 0.0, -1.0, 1.232e-06, 0.0, -1.0, 1.232e-06, 0.0, -1.0, 1.232e-06, 0.0, -1.0, 0.0, 0.0, 1.0, 0.0, 0.0, 1.0, 0.0, 0.0, 1.0, 0.0, 0.0, 1.0, 0.0, -1.0, 0.0, 0.0, -1.0, 0.0, 0.0, -1.0, 0.0, 0.0, -1.0, 0.0, 0.0, 1.0, 0.0, 0.0, 1.0, 0.0, 0.0, 1.0, 0.0, 0.0, 1.0, 0.0, -1.0, 0.0, 0.0, -1.0, 0.0, 0.0, -1.0, 0.0, 0.0, -1.0, 0.0, 0.0, -1.0, 0.0, 0.0, -1.0, 0.0, 0.0, -1.0, 0.0, 0.0, -1.0, 0.0, 0.0, -1.0, 0.0, 0.0, -1.0, 0.0, 0.0, -1.0, 0.0, 0.0, -1.0, 0.0, 0.0, 0.0, 0.0, -1.0, 0.0, 0.0, -1.0, 0.0, 0.0, -1.0, 0.0, 0.0, -1.0, 0.0, 1.0, 0.0, 0.0, 1.0, 0.0, 0.0, 1.0, 0.0, 0.0, 1.0, 0.0, -1.0, -1.631e-07, 0.0, -1.0, -1.631e-07, 0.0, -1.0, -1.631e-07, 0.0, -1.0, -1.631e-07, 0.0, 0.0, -1.0, 0.0, 0.0, -1.0, 0.0, 0.0, -1.0, 0.0, 0.0, -1.0, 0.0, 1.0, 0.0, 0.0, 1.0, 0.0, 0.0, 1.0, 0.0, 0.0, 1.0, 0.0, 0.0, -4.209e-06, 0.0, 1.0, -4.209e-06, 0.0, 1.0, -4.209e-06, 0.0, 1.0, -4.209e-06, 0.0, 1.0, -1.0, 0.0, 0.0, -1.0, 0.0, 0.0, -1.0, 0.0, 0.0, -1.0, 0.0, 0.0, -2.131e-06, 6.816e-06, 1.0, -2.131e-06, 6.816e-06, 1.0, -2.131e-06, 6.816e-06, 1.0, -2.131e-06, 6.816e-06, 1.0, 0.0, 1.0, 0.0, 0.0, 1.0, 0.0, 0.0, 1.0, 0.0, 0.0, 1.0, 0.0, 1.0, 0.0, 0.0, 1.0, 0.0, 0.0, 1.0, 0.0, 0.0, 1.0, 0.0, 0.0, 0.0, 0.0, 1.0, 0.0, 0.0, 1.0, 0.0, 0.0, 1.0, 0.0, 0.0, 1.0, 0.0, -1.0, 0.0, 0.0, -1.0, 0.0, 0.0, -1.0, 0.0, 0.0, -1.0, 0.0, -1.0, 0.0, 0.0, -1.0, 0.0, 0.0, -1.0, 0.0, 0.0, -1.0, 0.0, 0.0])] * 3)])

# ---- objects
ob_body_001 = bpy.data.objects.new('Body.001', me_body_001)

# ---- transforms, parenting, visibility, modifiers, constraints
ob_body_001.location = (0.0, 0.0, 0.0)
ob_body_001.rotation_euler = (1.571, -0.0, 0.0)
ob_body_001.lineart.crease_threshold = 0.0

# ---- collection membership
col_collection_1.objects.link(ob_body_001)

# ---- scene / render settings (as saved in the file)
scene.frame_start = 1; scene.frame_end = 250; scene.frame_set(1)
scene.render.engine = 'BLENDER_EEVEE_NEXT'
scene.render.resolution_percentage = 50
scene.render.dither_intensity = 0.0
scene.cycles.use_denoising = False
scene.cycles.samples = 128
scene.cycles.sampling_pattern = 'TABULATED_SOBOL'
scene.cycles.light_sampling_threshold = 0.0
scene.cycles.use_adaptive_sampling = False
scene.cycles.use_light_tree = False
scene.cycles.blur_glossy = 0.0
scene.cycles.sample_clamp_indirect = 0.0
scene.view_settings.view_transform = 'Standard'
bpy.context.view_layer.update()

# ---- added for rendering (the .blend has no active camera and no usable light): camera, sun
cam_auto = bpy.data.cameras.new('AutoCamera')
cam_auto.lens = 50.0
cam_auto.sensor_width = 36.0
cam_auto.clip_end = 1000.0
ob_auto_camera = bpy.data.objects.new('AutoCamera', cam_auto)
scene.collection.objects.link(ob_auto_camera)
ob_auto_camera.location = (0.806386, -0.945692, 0.695047)
ob_auto_camera.rotation_euler = (1.09748, -7.21219e-08, 0.694738)
scene.camera = ob_auto_camera
light_auto_sun = bpy.data.lights.new('AutoSun', 'SUN')
light_auto_sun.energy = 3.0
light_auto_sun.angle = 0.0523599
ob_auto_sun = bpy.data.objects.new('AutoSun', light_auto_sun)
scene.collection.objects.link(ob_auto_sun)
ob_auto_sun.rotation_euler = (0.872665, 0.174533, 0.523599)
bpy.context.view_layer.update()
